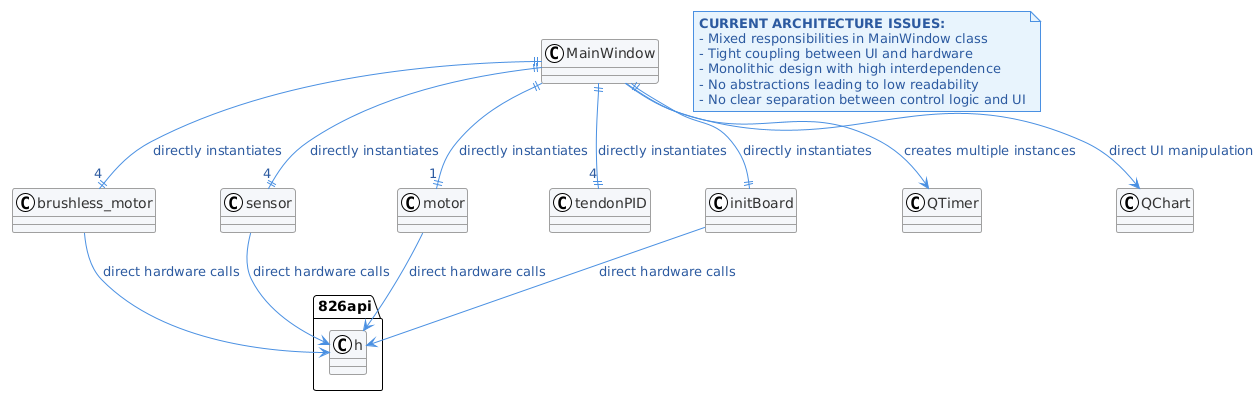

The diagram above was rendered by PlantUML. Its source (embedded in the PNG):
@startuml
!theme plain
skinparam {
    backgroundColor white
    arrow {
        Color #4a90e2
        FontColor #2c5aa0
    }
    note {
        BackgroundColor #e8f4fd
        BorderColor #4a90e2
        FontColor #2c5aa0
    }
}

skinparam class {
    BackgroundColor #f5f7fa
    BorderColor #a0a0a0
    FontColor #333333
    ArrowColor #4a90e2
}

' Current Architecture - Direct Dependencies
MainWindow ||--|| "4" brushless_motor : directly instantiates
MainWindow ||--|| "4" sensor : directly instantiates  
MainWindow ||--|| "1" motor : directly instantiates
MainWindow ||--|| "4" tendonPID : directly instantiates
MainWindow ||--|| initBoard : directly instantiates

' Hardware API Dependencies
brushless_motor --> "826api.h" : direct hardware calls
motor --> "826api.h" : direct hardware calls
sensor --> "826api.h" : direct hardware calls
initBoard --> "826api.h" : direct hardware calls

' Qt Framework Dependencies
MainWindow --> QTimer : creates multiple instances
MainWindow --> QChart : direct UI manipulation

note as architecture_considerations
**CURRENT ARCHITECTURE ISSUES:**
- Mixed responsibilities in MainWindow class
- Tight coupling between UI and hardware
- Monolithic design with high interdependence
- No abstractions leading to low readability
- No clear separation between control logic and UI
end note
@enduml